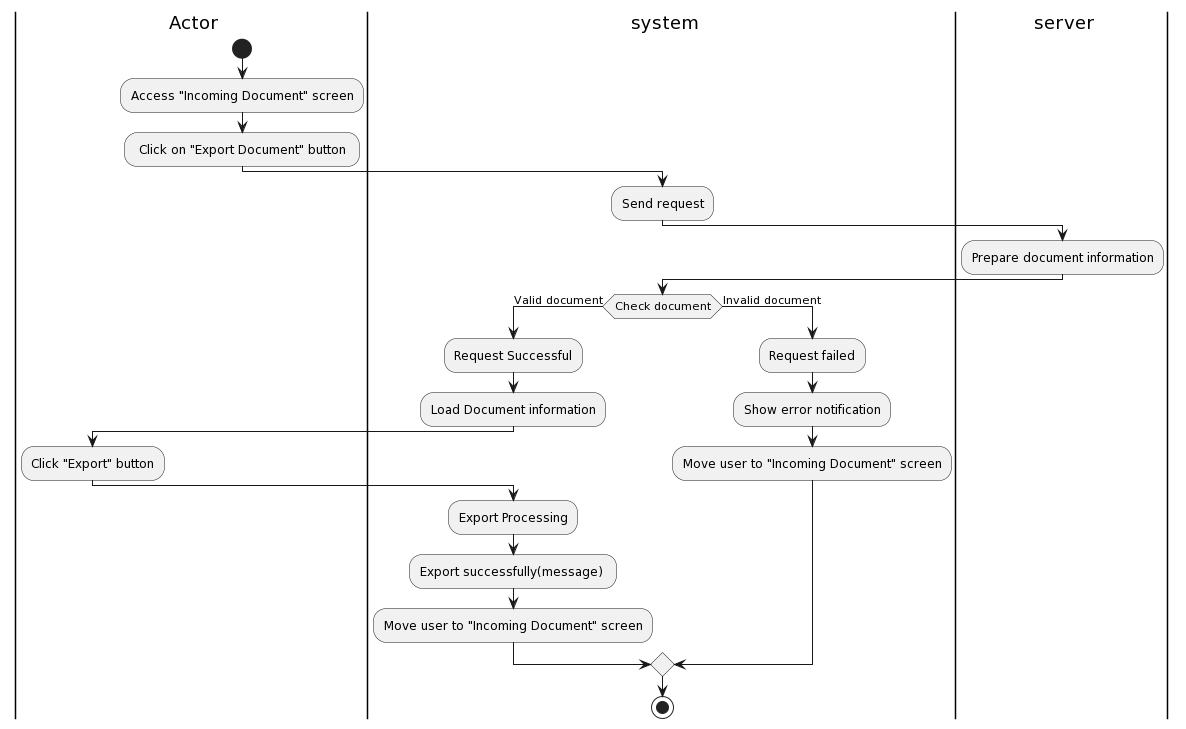

The diagram above was rendered by PlantUML. Its source (embedded in the PNG):
@startuml
|a| Actor
|sys| system
|ser| server
|a|
start
:Access "Incoming Document" screen; 
: Click on "Export Document" button ;
|sys|
:Send request;
|ser|
:Prepare document information;
|sys|
if (Check document) then (Valid document)
:Request Successful;
:Load Document information;
|a|
:Click "Export" button;
|sys|
:Export Processing;
:Export successfully(message) ;
:Move user to "Incoming Document" screen;
else (Invalid document)
:Request failed;
:Show error notification;
:Move user to "Incoming Document" screen;
endif



stop
@enduml